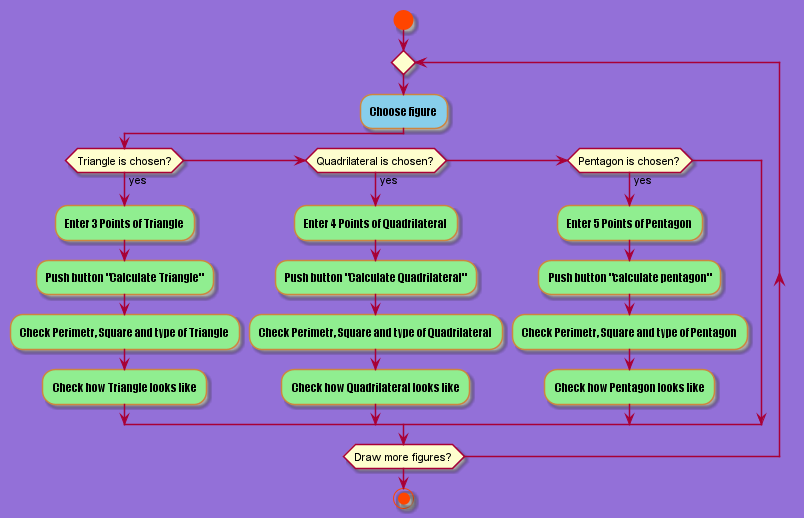

The diagram above was rendered by PlantUML. Its source (embedded in the PNG):
@startuml

skinparam backgroundColor mediumpurple
skinparam activity {
  StartColor orangered
  BarColor SaddleBrown 
  EndColor orangered
  BackgroundColor Peru
  BackgroundColor<< Begin >> Olive
  BorderColor Peru
  FontName Impact
}

start
repeat
#skyblue :Choose figure;
if (Triangle is chosen?) then (yes)
#lightgreen :Enter 3 Points of Triangle;
#lightgreen :Push button "Calculate Triangle";
#lightgreen :Check Perimetr, Square and type of Triangle;
#lightgreen :Check how Triangle looks like;
elseif (Quadrilateral is chosen?) then (yes)
#lightgreen :Enter 4 Points of Quadrilateral;
#lightgreen :Push button "Calculate Quadrilateral";
#lightgreen :Check Perimetr, Square and type of Quadrilateral;
#lightgreen :Check how Quadrilateral looks like;
elseif (Pentagon is chosen?) then (yes)
#lightgreen :Enter 5 Points of Pentagon;
#lightgreen :Push button "calculate pentagon";
#lightgreen :Check Perimetr, Square and type of Pentagon;
#lightgreen :Check how Pentagon looks like;
endif
repeat while (Draw more figures?)
stop

@enduml